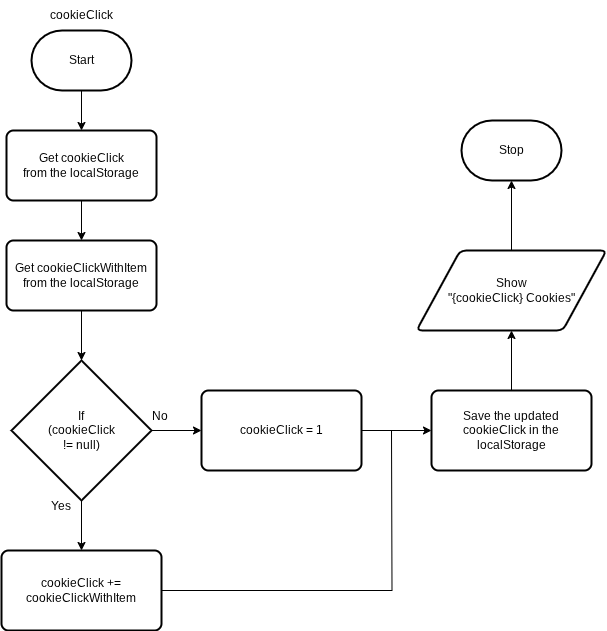

The diagram above was exported from draw.io. Its source (the exported page's mxGraphModel, read from the mxfile embedded in the PNG):
<mxGraphModel dx="1163" dy="706" grid="1" gridSize="10" guides="1" tooltips="1" connect="1" arrows="1" fold="1" page="1" pageScale="1" pageWidth="850" pageHeight="1100" math="0" shadow="0">
  <root>
    <mxCell id="0" />
    <mxCell id="1" parent="0" />
    <mxCell id="12" style="edgeStyle=none;html=1;entryX=0.5;entryY=0;entryDx=0;entryDy=0;" parent="1" source="2" target="4" edge="1">
      <mxGeometry relative="1" as="geometry" />
    </mxCell>
    <mxCell id="2" value="Start" style="strokeWidth=2;html=1;shape=mxgraph.flowchart.terminator;whiteSpace=wrap;" parent="1" vertex="1">
      <mxGeometry x="180" y="120" width="100" height="60" as="geometry" />
    </mxCell>
    <mxCell id="3" value="cookieClick" style="text;html=1;align=center;verticalAlign=middle;resizable=0;points=[];autosize=1;strokeColor=none;fillColor=none;" parent="1" vertex="1">
      <mxGeometry x="190" y="90" width="80" height="30" as="geometry" />
    </mxCell>
    <mxCell id="14" style="edgeStyle=none;html=1;entryX=0.5;entryY=0;entryDx=0;entryDy=0;" parent="1" source="4" target="5" edge="1">
      <mxGeometry relative="1" as="geometry" />
    </mxCell>
    <mxCell id="4" value="Get cookieClick&lt;div&gt;from the localStorage&lt;/div&gt;" style="rounded=1;whiteSpace=wrap;html=1;absoluteArcSize=1;arcSize=14;strokeWidth=2;" parent="1" vertex="1">
      <mxGeometry x="155" y="220" width="150" height="70" as="geometry" />
    </mxCell>
    <mxCell id="5" value="Get cookieClickWithItem&lt;div&gt;from the localStorage&lt;/div&gt;" style="rounded=1;whiteSpace=wrap;html=1;absoluteArcSize=1;arcSize=14;strokeWidth=2;" parent="1" vertex="1">
      <mxGeometry x="155" y="330" width="150" height="70" as="geometry" />
    </mxCell>
    <mxCell id="16" style="edgeStyle=none;html=1;entryX=0.5;entryY=0;entryDx=0;entryDy=0;" parent="1" source="6" target="7" edge="1">
      <mxGeometry relative="1" as="geometry" />
    </mxCell>
    <mxCell id="17" style="edgeStyle=none;html=1;entryX=0;entryY=0.5;entryDx=0;entryDy=0;" parent="1" source="6" target="8" edge="1">
      <mxGeometry relative="1" as="geometry" />
    </mxCell>
    <mxCell id="6" value="If&lt;div&gt;(cookieClick&lt;/div&gt;&lt;div&gt;!= null)&lt;/div&gt;" style="strokeWidth=2;html=1;shape=mxgraph.flowchart.decision;whiteSpace=wrap;" parent="1" vertex="1">
      <mxGeometry x="160" y="450" width="140" height="140" as="geometry" />
    </mxCell>
    <mxCell id="19" style="edgeStyle=orthogonalEdgeStyle;html=1;rounded=0;curved=0;endArrow=none;endFill=0;" parent="1" source="7" edge="1">
      <mxGeometry relative="1" as="geometry">
        <mxPoint x="540" y="520" as="targetPoint" />
      </mxGeometry>
    </mxCell>
    <mxCell id="7" value="cookieClick += cookieClickWithItem" style="rounded=1;whiteSpace=wrap;html=1;absoluteArcSize=1;arcSize=14;strokeWidth=2;" parent="1" vertex="1">
      <mxGeometry x="150" y="640" width="160" height="80" as="geometry" />
    </mxCell>
    <mxCell id="18" style="edgeStyle=none;html=1;entryX=0;entryY=0.5;entryDx=0;entryDy=0;" parent="1" target="9" edge="1">
      <mxGeometry relative="1" as="geometry">
        <mxPoint x="470" y="520" as="sourcePoint" />
      </mxGeometry>
    </mxCell>
    <mxCell id="8" value="cookieClick = 1" style="rounded=1;whiteSpace=wrap;html=1;absoluteArcSize=1;arcSize=14;strokeWidth=2;" parent="1" vertex="1">
      <mxGeometry x="350" y="480" width="160" height="80" as="geometry" />
    </mxCell>
    <mxCell id="20" style="edgeStyle=none;html=1;entryX=0.5;entryY=1;entryDx=0;entryDy=0;" parent="1" source="9" target="10" edge="1">
      <mxGeometry relative="1" as="geometry" />
    </mxCell>
    <mxCell id="9" value="Save the updated cookieClick in the localStorage" style="rounded=1;whiteSpace=wrap;html=1;absoluteArcSize=1;arcSize=14;strokeWidth=2;" parent="1" vertex="1">
      <mxGeometry x="580" y="480" width="160" height="80" as="geometry" />
    </mxCell>
    <mxCell id="10" value="Show&lt;div&gt;&quot;{cookieClick} Cookies&quot;&lt;/div&gt;" style="shape=parallelogram;html=1;strokeWidth=2;perimeter=parallelogramPerimeter;whiteSpace=wrap;rounded=1;arcSize=12;size=0.23;" parent="1" vertex="1">
      <mxGeometry x="565" y="340" width="190" height="80" as="geometry" />
    </mxCell>
    <mxCell id="11" value="Stop" style="strokeWidth=2;html=1;shape=mxgraph.flowchart.terminator;whiteSpace=wrap;" parent="1" vertex="1">
      <mxGeometry x="610" y="210" width="100" height="60" as="geometry" />
    </mxCell>
    <mxCell id="15" style="edgeStyle=none;html=1;entryX=0.5;entryY=0;entryDx=0;entryDy=0;entryPerimeter=0;" parent="1" source="5" target="6" edge="1">
      <mxGeometry relative="1" as="geometry" />
    </mxCell>
    <mxCell id="21" style="edgeStyle=none;html=1;entryX=0.5;entryY=1;entryDx=0;entryDy=0;entryPerimeter=0;" parent="1" source="10" target="11" edge="1">
      <mxGeometry relative="1" as="geometry" />
    </mxCell>
    <mxCell id="22" value="No" style="text;html=1;align=center;verticalAlign=middle;resizable=0;points=[];autosize=1;strokeColor=none;fillColor=none;" parent="1" vertex="1">
      <mxGeometry x="288" y="491" width="40" height="30" as="geometry" />
    </mxCell>
    <mxCell id="23" value="Yes" style="text;html=1;align=center;verticalAlign=middle;resizable=0;points=[];autosize=1;strokeColor=none;fillColor=none;" parent="1" vertex="1">
      <mxGeometry x="189" y="581" width="40" height="30" as="geometry" />
    </mxCell>
  </root>
</mxGraphModel>